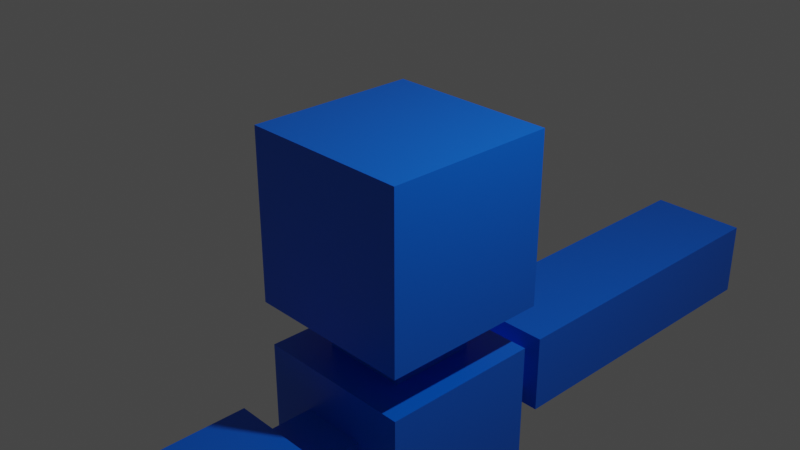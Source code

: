 # Source: First.blend  (saved by Blender 2.91.10; exported with 4.5.12 LTS)
import bpy
from mathutils import Matrix  # noqa: F401  (used for matrix-valued properties, if any)

bpy.ops.wm.read_factory_settings(use_empty=True)
scene = bpy.context.scene
scene.name = 'Scene'

# ---- collections
col_collection = bpy.data.collections.new('Collection'); scene.collection.children.link(col_collection)

# ---- materials (node trees are filled in below, after node groups)
mat_material = bpy.data.materials.new('Material')
mat_material.alpha_threshold = 0.0
mat_material.use_transparent_shadow = False
mat_material.line_color = (0.0, 0.0, 0.0, 1.0)

# ---- material node trees
mat_material.use_nodes = True; mat_material.node_tree.nodes.clear()
_N = mat_material.node_tree.nodes; _L = mat_material.node_tree.links
n0 = _N.new('ShaderNodeOutputMaterial'); n0.name = 'Material Output'; n0.location = (300, 300)
n1 = _N.new('ShaderNodeBsdfPrincipled'); n1.name = 'Principled BSDF'; n1.location = (10, 300)
n1.distribution = 'GGX'
n1.subsurface_method = 'BURLEY'
n1.inputs[0].default_value = (0.0, 0.1349, 0.8, 1.0)
n1.inputs[2].default_value = 0.4
n1.inputs[3].default_value = 1.45
n1.inputs[27].default_value = (0.0, 0.0, 0.0, 1.0)
n1.inputs[28].default_value = 1.0
_L.new(n1.outputs[0], n0.inputs[0])
n0.is_active_output = True

# ---- world
world_world = bpy.data.worlds.new('World'); scene.world = world_world
world_world.use_nodes = True; world_world.node_tree.nodes.clear()
_N = world_world.node_tree.nodes; _L = world_world.node_tree.links
n0 = _N.new('ShaderNodeOutputWorld'); n0.name = 'World Output'; n0.location = (300, 300)
n1 = _N.new('ShaderNodeBackground'); n1.name = 'Background'; n1.location = (10, 300)
n1.inputs[0].default_value = (0.05088, 0.05088, 0.05088, 1.0)
_L.new(n1.outputs[0], n0.inputs[0])
n0.is_active_output = True
world_world.color = (0.05088, 0.05088, 0.05088)
world_world.use_sun_shadow = False
world_world.sun_shadow_jitter_overblur = 0.0

# ---- cameras
cam_camera = bpy.data.cameras.new('Camera')
cam_camera.clip_end = 100.0
cam_camera.ortho_scale = 7.314

# ---- lights
light_light = bpy.data.lights.new('Light', 'POINT')
light_light.transmission_factor = 0.0
light_light.energy = 1000.0
light_light.shadow_soft_size = 0.1
light_light.shadow_maximum_resolution = 0.006
light_light.use_absolute_resolution = True

# ---- meshes
me_cube = bpy.data.meshes.new('Cube')
me_cube.from_pydata([(1.0, 1.0, 1.0), (0.5122, 0.5122, -1.0), (1.0, -1.0, 1.0), (0.5122, -0.5122, -1.0), (-1.0, 1.0, 1.0), (-0.5122, 0.5122, -1.0), (-1.0, -1.0, 1.0), (-0.5122, -0.5122, -1.0), (-1.0, 1.0, -1.0), (-1.0, -1.0, -1.0), (1.0, 1.0, -1.0), (1.0, -1.0, -1.0), (-0.5122, 0.5122, -1.527), (-0.5122, -0.5122, -1.527), (0.5122, 0.5122, -1.527), (0.5122, -0.5122, -1.527), (-0.5122, 0.5122, -5.639), (-0.5122, -0.5122, -5.639), (0.5122, 0.5122, -5.639), (0.5122, -0.5122, -5.639), (-0.9528, 0.9528, -1.527), (-0.9528, -0.9528, -1.527), (0.9528, 0.9528, -1.527), (0.9528, -0.9528, -1.527), (-0.9528, 0.9528, -5.639), (-0.9528, -0.9528, -5.639), (0.9528, 0.9528, -5.639), (0.9528, -0.9528, -5.639), (-0.5122, 0.5122, -5.925), (-0.5122, -0.5122, -5.925), (0.5122, 0.5122, -5.925), (0.5122, -0.5122, -5.925), (-0.5122, 0.5122, -6.2), (-0.5122, -0.5122, -6.2), (0.5122, 0.5122, -6.2), (0.5122, -0.5122, -6.2), (-0.5122, 1.254, -5.925), (0.5122, 1.254, -5.925), (0.5122, 1.254, -6.2), (-0.5122, 1.254, -6.2), (0.5122, -1.254, -5.925), (-0.5122, -1.254, -5.925), (-0.5122, -1.254, -6.2), (0.5122, -1.254, -6.2), (0.5122, 0.5122, -6.477), (-0.5122, 0.5122, -6.477), (-0.5122, -0.5122, -6.477), (0.5122, -0.5122, -6.477), (-0.5122, 1.254, -6.477), (0.5122, 1.254, -6.477), (0.5122, -1.254, -6.477), (-0.5122, -1.254, -6.477), (0.5122, 0.5122, -10.55), (-0.5122, 0.5122, -10.55), (-0.5122, -0.5122, -10.55), (0.5122, -0.5122, -10.55), (-0.5122, 1.254, -10.55), (0.5122, 1.254, -10.55), (0.5122, -1.254, -10.55), (-0.5122, -1.254, -10.55), (0.6613, 0.3631, -6.477), (-0.6613, 0.3631, -6.477), (-0.6613, -0.3631, -6.477), (0.6613, -0.3631, -6.477), (-0.6613, 1.403, -6.477), (0.6613, 1.403, -6.477), (0.6613, -1.403, -6.477), (-0.6613, -1.403, -6.477), (0.6613, 0.3631, -10.55), (-0.6613, 0.3631, -10.55), (-0.6613, -0.3631, -10.55), (0.6613, -0.3631, -10.55), (-0.6613, 1.403, -10.55), (0.6613, 1.403, -10.55), (0.6613, -1.403, -10.55), (-0.6613, -1.403, -10.55), (-0.9528, -0.9528, -3.161), (0.9528, -0.9528, -3.161), (-0.9528, 0.9528, -3.161), (0.9528, 0.9528, -3.161), (-0.3933, 0.9528, -2.087), (0.3933, 0.9528, -2.087), (0.3933, 0.9528, -2.601), (-0.3933, 0.9528, -2.601), (0.3933, -0.9528, -2.087), (-0.3933, -0.9528, -2.087), (-0.3933, -0.9528, -2.601), (0.3933, -0.9528, -2.601), (0.3933, 1.619, -2.087), (-0.3933, 1.619, -2.087), (-0.3933, 1.619, -2.601), (0.3933, 1.619, -2.601), (-0.3933, -1.619, -2.087), (0.3933, -1.619, -2.087), (0.3933, -1.619, -2.601), (-0.3933, -1.619, -2.601), (0.3933, 5.767, -2.087), (-0.3933, 5.767, -2.087), (-0.3933, 5.767, -2.601), (0.3933, 5.767, -2.601), (-0.3933, -5.767, -2.087), (0.3933, -5.767, -2.087), (0.3933, -5.767, -2.601), (-0.3933, -5.767, -2.601), (0.621, 1.619, -1.859), (-0.621, 1.619, -1.859), (-0.621, 1.619, -2.829), (0.621, 1.619, -2.829), (-0.621, -1.619, -1.859), (0.621, -1.619, -1.859), (0.621, -1.619, -2.829), (-0.621, -1.619, -2.829), (0.621, 5.767, -1.859), (-0.621, 5.767, -1.859), (-0.621, 5.767, -2.829), (0.621, 5.767, -2.829), (-0.621, -5.767, -1.859), (0.621, -5.767, -1.859), (0.621, -5.767, -2.829), (-0.621, -5.767, -2.829)], [], [(0, 4, 6, 2), (11, 2, 6, 9), (9, 6, 4, 8), (5, 1, 14, 12), (10, 0, 2, 11), (8, 4, 0, 10), (5, 7, 9, 8), (1, 5, 8, 10), (7, 3, 11, 9), (3, 1, 10, 11), (18, 16, 24, 26), (3, 7, 13, 15), (7, 5, 12, 13), (1, 3, 15, 14), (18, 19, 31, 30), (13, 12, 20, 21), (19, 18, 26, 27), (15, 13, 21, 23), (77, 76, 25, 27), (76, 78, 24, 25), (79, 77, 27, 26), (78, 79, 26, 24), (14, 15, 23, 22), (12, 14, 22, 20), (17, 19, 27, 25), (16, 17, 25, 24), (30, 31, 35, 34), (16, 18, 30, 28), (19, 17, 29, 31), (17, 16, 28, 29), (32, 34, 35, 33), (53, 52, 68, 69), (46, 47, 63, 62), (29, 28, 32, 33), (36, 37, 38, 39), (30, 37, 36, 28), (34, 38, 37, 30), (33, 35, 47, 46), (28, 36, 39, 32), (40, 41, 42, 43), (29, 41, 40, 31), (33, 42, 41, 29), (32, 39, 48, 45), (31, 40, 43, 35), (42, 33, 46, 51), (43, 42, 51, 50), (38, 34, 44, 49), (35, 43, 50, 47), (34, 32, 45, 44), (39, 38, 49, 48), (55, 58, 59, 54), (53, 56, 57, 52), (58, 55, 71, 74), (44, 45, 61, 60), (54, 59, 75, 70), (47, 50, 66, 63), (59, 58, 74, 75), (51, 46, 62, 67), (66, 67, 75, 74), (63, 66, 74, 71), (65, 60, 68, 73), (62, 63, 71, 70), (67, 62, 70, 75), (61, 64, 72, 69), (64, 65, 73, 72), (60, 61, 69, 68), (48, 49, 65, 64), (55, 54, 70, 71), (49, 44, 60, 65), (57, 56, 72, 73), (45, 48, 64, 61), (52, 57, 73, 68), (50, 51, 67, 66), (56, 53, 69, 72), (83, 80, 89, 90), (22, 23, 77, 79), (21, 20, 78, 76), (82, 83, 90, 91), (20, 22, 81, 80), (22, 79, 82, 81), (79, 78, 83, 82), (78, 20, 80, 83), (23, 21, 85, 84), (21, 76, 86, 85), (76, 77, 87, 86), (77, 23, 84, 87), (102, 103, 119, 118), (89, 88, 104, 105), (85, 86, 95, 92), (84, 85, 92, 93), (81, 82, 91, 88), (86, 87, 94, 95), (80, 81, 88, 89), (87, 84, 93, 94), (97, 96, 99, 98), (101, 100, 103, 102), (103, 100, 116, 119), (95, 94, 110, 111), (101, 102, 118, 117), (92, 95, 111, 108), (100, 101, 117, 116), (94, 93, 109, 110), (105, 104, 112, 113), (104, 107, 115, 112), (111, 110, 118, 119), (110, 109, 117, 118), (107, 106, 114, 115), (106, 105, 113, 114), (108, 111, 119, 116), (109, 108, 116, 117), (90, 89, 105, 106), (96, 97, 113, 112), (88, 91, 107, 104), (97, 98, 114, 113), (91, 90, 106, 107), (99, 96, 112, 115), (93, 92, 108, 109), (98, 99, 115, 114)])
_uv = me_cube.uv_layers.new(name='UVMap')
_uv.uv.foreach_set('vector', [0.7044, 0.6262, 0.856, 0.6262, 0.856, 0.7779, 0.7044, 0.7779, 0.3723, 0.6205, 0.3723, 0.7722, 0.2207, 0.7722, 0.2207, 0.6205, 0.5527, 0.6262, 0.5527, 0.7779, 0.4011, 0.7779, 0.4011, 0.6262, 0.9348, 0.7039, 0.9348, 0.6262, 0.9748, 0.6262, 0.9748, 0.7039, 0.3723, 0.7722, 0.3723, 0.9238, 0.2207, 0.9238, 0.2207, 0.7722, 0.5527, 0.7779, 0.5527, 0.9295, 0.4011, 0.9295, 0.4011, 0.7779, 0.5897, 0.6632, 0.5897, 0.7409, 0.5527, 0.7779, 0.5527, 0.6262, 0.6674, 0.6632, 0.5897, 0.6632, 0.5527, 0.6262, 0.7044, 0.6262, 0.5897, 0.7409, 0.6674, 0.7409, 0.7044, 0.7779, 0.5527, 0.7779, 0.6674, 0.7409, 0.6674, 0.6632, 0.7044, 0.6262, 0.7044, 0.7779, 0.6638, 0.8113, 0.5861, 0.8113, 0.5527, 0.7779, 0.6972, 0.7779, 0.9568, 0.07766, 0.9568, 0.0, 0.9967, 0.0, 0.9967, 0.07766, 0.5527, 1.0, 0.5527, 0.9223, 0.5927, 0.9223, 0.5927, 1.0, 0.9556, 0.1779, 0.9556, 0.1003, 0.9956, 0.1003, 0.9956, 0.1779, 0.8779, 0.05623, 0.8779, 0.1339, 0.8562, 0.1339, 0.8562, 0.05623, 0.8083, 0.8889, 0.8083, 0.8113, 0.8417, 0.7779, 0.8417, 0.9223, 0.6638, 0.8889, 0.6638, 0.8113, 0.6972, 0.7779, 0.6972, 0.9223, 0.7306, 0.8889, 0.8083, 0.8889, 0.8417, 0.9223, 0.6972, 0.9223, 0.5779, 0.1879, 0.4334, 0.1879, 0.4334, 0.0, 0.5779, 0.0, 0.1445, 0.1879, 0.0, 0.1879, 0.0, 0.0, 0.1445, 0.0, 0.2889, 0.1879, 0.1445, 0.1879, 0.1445, 0.0, 0.2889, 0.0, 0.4334, 0.1879, 0.2889, 0.1879, 0.2889, 0.0, 0.4334, 0.0, 0.7306, 0.8113, 0.7306, 0.8889, 0.6972, 0.9223, 0.6972, 0.7779, 0.8083, 0.8113, 0.7306, 0.8113, 0.6972, 0.7779, 0.8417, 0.7779, 0.5861, 0.8889, 0.6638, 0.8889, 0.6972, 0.9223, 0.5527, 0.9223, 0.5861, 0.8113, 0.5861, 0.8889, 0.5527, 0.9223, 0.5527, 0.7779, 0.8562, 0.05623, 0.8562, 0.1339, 0.8354, 0.1339, 0.8354, 0.05623, 0.3723, 0.6982, 0.3723, 0.6205, 0.3941, 0.6205, 0.3941, 0.6982, 0.3723, 0.7759, 0.3723, 0.6982, 0.3941, 0.6982, 0.3941, 0.7759, 0.8779, 0.05623, 0.8779, 0.1339, 0.8562, 0.1339, 0.8562, 0.05623, 0.8779, 0.1003, 0.9556, 0.1003, 0.9556, 0.1779, 0.8779, 0.1779, 0.8673, 0.6375, 0.8673, 0.7152, 0.856, 0.7265, 0.856, 0.6262, 0.9455, 0.08897, 0.9455, 0.0113, 0.9568, 0.0, 0.9568, 0.1003, 0.8562, 0.05623, 0.8562, 0.1339, 0.8354, 0.1339, 0.8354, 0.05623, 0.9302, 0.5447, 0.9302, 0.4671, 0.951, 0.4671, 0.951, 0.5447, 0.9302, 0.3894, 0.9864, 0.3894, 0.9864, 0.4671, 0.9302, 0.4671, 0.8354, 0.05623, 0.8354, 0.0, 0.8562, 0.0, 0.8562, 0.05623, 0.8354, 0.05623, 0.8354, 0.1339, 0.8144, 0.1339, 0.8144, 0.05623, 0.8562, 0.1339, 0.8562, 0.1901, 0.8354, 0.1901, 0.8354, 0.1339, 0.9302, 0.6224, 0.9302, 0.5447, 0.951, 0.5447, 0.951, 0.6224, 0.9864, 0.3894, 0.9302, 0.3894, 0.9302, 0.3117, 0.9864, 0.3117, 0.8354, 0.05623, 0.8354, 0.0, 0.8562, 0.0, 0.8562, 0.05623, 0.8354, 0.1339, 0.8354, 0.1901, 0.8144, 0.1901, 0.8144, 0.1339, 0.8562, 0.1339, 0.8562, 0.1901, 0.8354, 0.1901, 0.8354, 0.1339, 0.8354, 0.0, 0.8354, 0.05623, 0.8144, 0.05623, 0.8144, 0.0, 0.951, 0.6224, 0.951, 0.5447, 0.972, 0.5447, 0.972, 0.6224, 0.8354, 0.0, 0.8354, 0.05623, 0.8144, 0.05623, 0.8144, 0.0, 0.8354, 0.1339, 0.8354, 0.1901, 0.8144, 0.1901, 0.8144, 0.1339, 0.8354, 0.05623, 0.8354, 0.1339, 0.8144, 0.1339, 0.8144, 0.05623, 0.951, 0.5447, 0.951, 0.4671, 0.972, 0.4671, 0.972, 0.5447, 0.9092, 0.8668, 0.853, 0.8668, 0.853, 0.7892, 0.9092, 0.7892, 0.8673, 0.6375, 0.9235, 0.6375, 0.9235, 0.7152, 0.8673, 0.7152, 0.853, 0.8668, 0.9092, 0.8668, 0.9205, 0.8781, 0.8417, 0.8781, 0.8257, 0.2014, 0.8257, 0.2791, 0.8144, 0.2904, 0.8144, 0.1901, 0.9092, 0.7892, 0.853, 0.7892, 0.8417, 0.7779, 0.9205, 0.7779, 0.9455, 0.0113, 0.8892, 0.0113, 0.8779, 0.0, 0.9568, 0.0, 0.853, 0.7892, 0.853, 0.8668, 0.8417, 0.8781, 0.8417, 0.7779, 0.8892, 0.08897, 0.9455, 0.08897, 0.9568, 0.1003, 0.8779, 0.1003, 0.4011, 0.6205, 0.3008, 0.6205, 0.3008, 0.3117, 0.4011, 0.3117, 0.6567, 0.3088, 0.5779, 0.3088, 0.5779, 0.0, 0.6567, 0.0, 0.8566, 0.6205, 0.7778, 0.6205, 0.7778, 0.3117, 0.8566, 0.3117, 0.3008, 0.6205, 0.2005, 0.6205, 0.2005, 0.3117, 0.3008, 0.3117, 0.7356, 0.3088, 0.6567, 0.3088, 0.6567, 0.0, 0.7356, 0.0, 0.8144, 0.3088, 0.7356, 0.3088, 0.7356, 0.0, 0.8144, 0.0, 0.2005, 0.6205, 0.1003, 0.6205, 0.1003, 0.3117, 0.2005, 0.3117, 0.1003, 0.6205, 0.0, 0.6205, 0.0, 0.3117, 0.1003, 0.3117, 0.8819, 0.2791, 0.8819, 0.2014, 0.8932, 0.1901, 0.8932, 0.2904, 0.9092, 0.8668, 0.9092, 0.7892, 0.9205, 0.7779, 0.9205, 0.8781, 0.8819, 0.2014, 0.8257, 0.2014, 0.8144, 0.1901, 0.8932, 0.1901, 0.9235, 0.7152, 0.9235, 0.6375, 0.9348, 0.6262, 0.9348, 0.7265, 0.8257, 0.2791, 0.8819, 0.2791, 0.8932, 0.2904, 0.8144, 0.2904, 0.8673, 0.7152, 0.9235, 0.7152, 0.9348, 0.7265, 0.856, 0.7265, 0.8892, 0.0113, 0.8892, 0.08897, 0.8779, 0.1003, 0.8779, 0.0, 0.9235, 0.6375, 0.8673, 0.6375, 0.856, 0.6262, 0.9348, 0.6262, 0.895, 0.777, 0.856, 0.777, 0.856, 0.7265, 0.895, 0.7265, 0.2889, 0.3117, 0.1445, 0.3117, 0.1445, 0.1879, 0.2889, 0.1879, 0.1445, 0.3117, 0.0, 0.3117, 0.0, 0.1879, 0.1445, 0.1879, 0.5927, 0.982, 0.5927, 0.9223, 0.6432, 0.9223, 0.6432, 0.982, 0.4334, 0.3117, 0.2889, 0.3117, 0.3314, 0.2693, 0.391, 0.2693, 0.2889, 0.3117, 0.2889, 0.1879, 0.3314, 0.2303, 0.3314, 0.2693, 0.2889, 0.1879, 0.4334, 0.1879, 0.391, 0.2303, 0.3314, 0.2303, 0.4334, 0.1879, 0.4334, 0.3117, 0.391, 0.2693, 0.391, 0.2303, 0.5779, 0.3117, 0.4334, 0.3117, 0.4758, 0.2693, 0.5355, 0.2693, 0.4334, 0.3117, 0.4334, 0.1879, 0.4758, 0.2303, 0.4758, 0.2693, 0.4334, 0.1879, 0.5779, 0.1879, 0.5355, 0.2303, 0.4758, 0.2303, 0.5779, 0.1879, 0.5779, 0.3117, 0.5355, 0.2693, 0.5355, 0.2303, 0.898, 0.955, 0.898, 0.8954, 0.9152, 0.8781, 0.9152, 0.9723, 0.9105, 0.2074, 0.9105, 0.267, 0.8932, 0.2843, 0.8932, 0.1901, 0.895, 0.7265, 0.9341, 0.7265, 0.9341, 0.777, 0.895, 0.777, 0.7983, 0.9223, 0.7983, 0.982, 0.7477, 0.982, 0.7477, 0.9223, 0.9341, 0.7265, 0.9731, 0.7265, 0.9731, 0.777, 0.9341, 0.777, 0.7477, 0.9223, 0.7477, 0.982, 0.6972, 0.982, 0.6972, 0.9223, 0.6432, 0.982, 0.6432, 0.9223, 0.6937, 0.9223, 0.6937, 0.982, 0.8373, 0.9729, 0.7983, 0.9729, 0.7983, 0.9223, 0.8373, 0.9223, 0.9768, 0.7951, 0.9768, 0.8548, 0.9378, 0.8548, 0.9378, 0.7951, 0.8589, 0.955, 0.8589, 0.8954, 0.898, 0.8954, 0.898, 0.955, 0.898, 0.8954, 0.8589, 0.8954, 0.8417, 0.8781, 0.9152, 0.8781, 0.9325, 0.8954, 0.9325, 0.955, 0.9152, 0.9723, 0.9152, 0.8781, 0.8589, 0.955, 0.898, 0.955, 0.9152, 0.9723, 0.8417, 0.9723, 0.9715, 0.8954, 0.9325, 0.8954, 0.9152, 0.8781, 0.9888, 0.8781, 0.8589, 0.8954, 0.8589, 0.955, 0.8417, 0.9723, 0.8417, 0.8781, 0.9325, 0.955, 0.9715, 0.955, 0.9888, 0.9723, 0.9152, 0.9723, 0.6836, 0.6262, 0.5894, 0.6262, 0.5894, 0.3117, 0.6836, 0.3117, 0.07357, 0.6205, 0.1471, 0.6205, 0.1471, 0.935, 0.07357, 0.935, 0.4011, 0.3117, 0.4953, 0.3117, 0.4953, 0.6262, 0.4011, 0.6262, 0.2207, 0.935, 0.1471, 0.935, 0.1471, 0.6205, 0.2207, 0.6205, 0.5894, 0.6262, 0.4953, 0.6262, 0.4953, 0.3117, 0.5894, 0.3117, 0.07357, 0.935, 0.0, 0.935, 0.0, 0.6205, 0.07357, 0.6205, 0.8566, 0.3117, 0.9302, 0.3117, 0.9302, 0.6262, 0.8566, 0.6262, 0.6836, 0.3117, 0.7778, 0.3117, 0.7778, 0.6262, 0.6836, 0.6262, 0.9495, 0.2074, 0.9105, 0.2074, 0.8932, 0.1901, 0.9668, 0.1901, 0.9768, 0.8548, 0.9768, 0.7951, 0.9941, 0.7779, 0.9941, 0.872, 0.9105, 0.267, 0.9495, 0.267, 0.9668, 0.2843, 0.8932, 0.2843, 0.9768, 0.7951, 0.9378, 0.7951, 0.9205, 0.7779, 0.9941, 0.7779, 0.9495, 0.267, 0.9495, 0.2074, 0.9668, 0.1901, 0.9668, 0.2843, 0.9378, 0.8548, 0.9768, 0.8548, 0.9941, 0.872, 0.9205, 0.872, 0.9715, 0.955, 0.9715, 0.8954, 0.9888, 0.8781, 0.9888, 0.9723, 0.9378, 0.7951, 0.9378, 0.8548, 0.9205, 0.872, 0.9205, 0.7779])
me_cube.materials.append(mat_material)
me_cube.use_remesh_preserve_volume = False
me_cube.use_remesh_preserve_attributes = False
me_cube.use_mirror_vertex_groups = False
me_cube.update()
arm_metarig = bpy.data.armatures.new('metarig')  # bones are not reproduced

# ---- objects
ob_cube = bpy.data.objects.new('Cube', me_cube)
ob_light = bpy.data.objects.new('Light', light_light)
ob_camera = bpy.data.objects.new('Camera', cam_camera)
ob_metarig = bpy.data.objects.new('metarig', arm_metarig)

# ---- transforms, parenting, visibility, modifiers, constraints
ob_cube.location = (0.0, 0.0, 0.0)
ob_cube.lock_rotations_4d = False
ob_cube.empty_display_type = 'ARROWS'
ob_cube.lineart.crease_threshold = 0.0
ob_light.location = (4.076, 1.005, 5.904)
ob_light.rotation_euler = (0.6503, 0.05522, 1.866)
ob_light.lock_rotations_4d = False
ob_light.empty_display_type = 'ARROWS'
ob_light.color = (0.0, 0.0, 0.0, 0.0)
ob_light.lineart.crease_threshold = 0.0
ob_camera.location = (7.359, -6.926, 4.958)
ob_camera.rotation_euler = (1.109, 0.0, 0.8149)
ob_camera.lock_rotations_4d = False
ob_camera.empty_display_type = 'ARROWS'
ob_camera.color = (0.0, 0.0, 0.0, 0.0)
ob_camera.display_type = 'WIRE'
ob_camera.lineart.crease_threshold = 0.0
ob_metarig.location = (0.0, 0.0, -10.5)
ob_metarig.rotation_euler = (0.0, -0.0, -1.571)
ob_metarig.scale = (5.248, 5.248, 5.248)
ob_metarig.lineart.crease_threshold = 0.0

# ---- collection membership
col_collection.objects.link(ob_cube)
col_collection.objects.link(ob_light)
col_collection.objects.link(ob_camera)
col_collection.objects.link(ob_metarig)

# ---- scene / render settings (as saved in the file)
scene.camera = ob_camera
scene.frame_start = 1; scene.frame_end = 250; scene.frame_set(3)
scene.render.engine = 'BLENDER_EEVEE_NEXT'
scene.cycles.use_denoising = False
scene.cycles.samples = 128
scene.cycles.sampling_pattern = 'TABULATED_SOBOL'
scene.cycles.use_adaptive_sampling = False
scene.cycles.use_light_tree = False
scene.view_settings.view_transform = 'Filmic'
bpy.context.view_layer.update()

